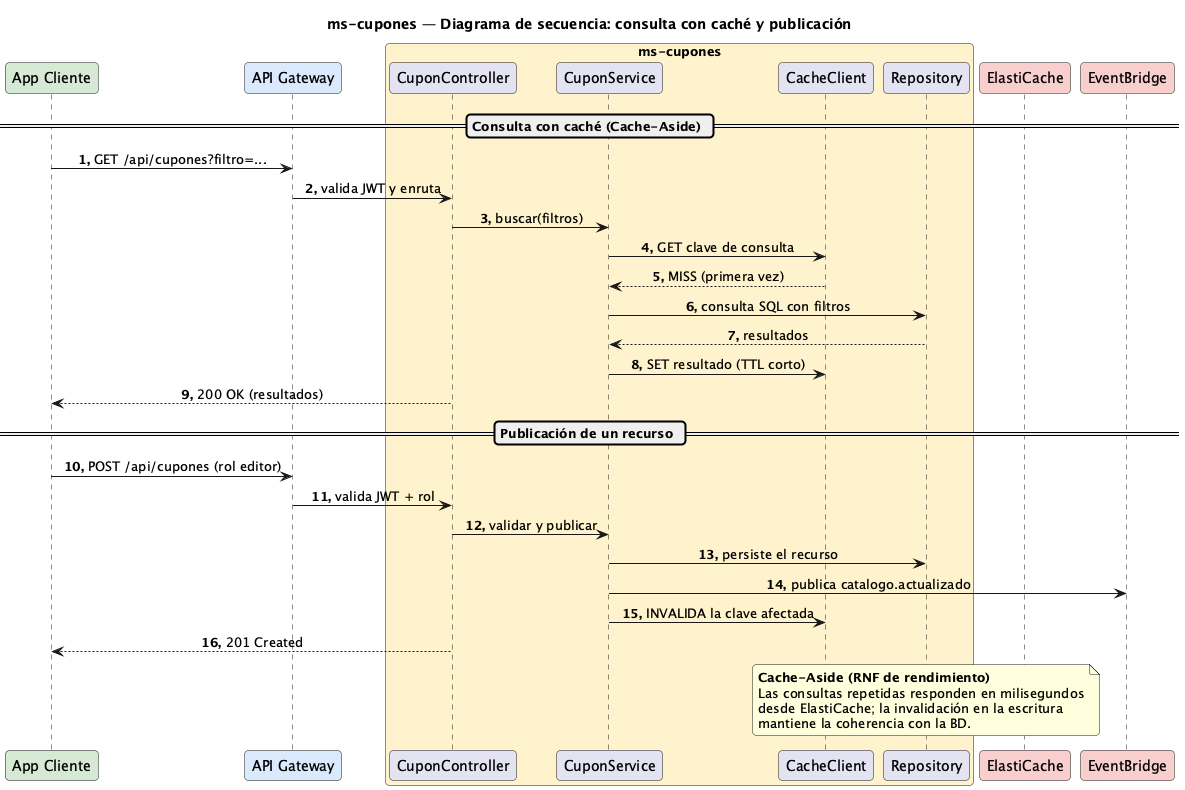

The diagram above was rendered by PlantUML. Its source (embedded in the PNG):
@startuml Secuencia-Cupon
title ms-cupones — Diagrama de secuencia: consulta con caché y publicación

skinparam responseMessageBelowArrow true
skinparam maxMessageSize 320
skinparam sequenceMessageAlignment center
skinparam roundCorner 8
autonumber "<b>0."

participant "App Cliente" as app #D5E8D4
participant "API Gateway" as gw #DAE8FC
box "ms-cupones" #FFF2CC
  participant "CuponController" as rest
  participant "CuponService" as svc
  participant "CacheClient" as cache
  participant "Repository" as repo
end box
participant "ElastiCache" as rds #F8CECC
participant "EventBridge" as ev #F8CECC

== Consulta con caché (Cache-Aside) ==
app -> gw : GET /api/cupones?filtro=...
gw -> rest : valida JWT y enruta
rest -> svc : buscar(filtros)
svc -> cache : GET clave de consulta
cache --> svc : MISS (primera vez)
svc -> repo : consulta SQL con filtros
repo --> svc : resultados
svc -> cache : SET resultado (TTL corto)
rest --> app : 200 OK (resultados)

== Publicación de un recurso ==
app -> gw : POST /api/cupones (rol editor)
gw -> rest : valida JWT + rol
rest -> svc : validar y publicar
svc -> repo : persiste el recurso
svc -> ev : publica catalogo.actualizado
svc -> cache : INVALIDA la clave afectada
rest --> app : 201 Created
note over cache, rds
  <b>Cache-Aside (RNF de rendimiento)</b>
  Las consultas repetidas responden en milisegundos
  desde ElastiCache; la invalidación en la escritura
  mantiene la coherencia con la BD.
end note

@enduml